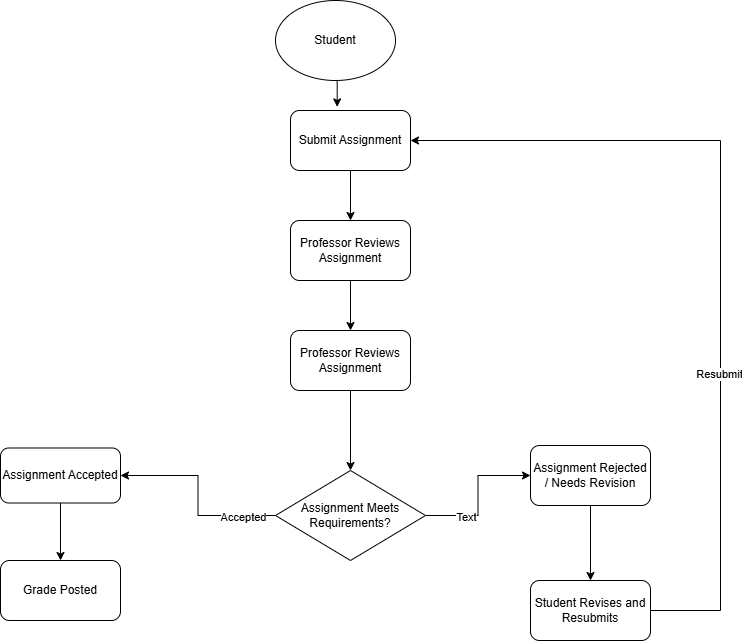

The diagram above was exported from draw.io. Its source (the exported page's mxGraphModel, read from the mxfile embedded in the PNG):
<mxGraphModel dx="880" dy="568" grid="1" gridSize="10" guides="1" tooltips="1" connect="1" arrows="1" fold="1" page="1" pageScale="1" pageWidth="850" pageHeight="1100" math="0" shadow="0">
  <root>
    <mxCell id="0" />
    <mxCell id="1" parent="0" />
    <mxCell id="CCSGpae_829Xl2xoZZ6K-13" edge="1" parent="1" source="CCSGpae_829Xl2xoZZ6K-2" style="edgeStyle=orthogonalEdgeStyle;rounded=0;orthogonalLoop=1;jettySize=auto;html=1;" target="CCSGpae_829Xl2xoZZ6K-7">
      <mxGeometry relative="1" as="geometry" />
    </mxCell>
    <mxCell id="CCSGpae_829Xl2xoZZ6K-22" connectable="0" parent="CCSGpae_829Xl2xoZZ6K-13" style="edgeLabel;html=1;align=center;verticalAlign=middle;resizable=0;points=[];" value="Text" vertex="1">
      <mxGeometry relative="1" x="-0.6582" as="geometry">
        <mxPoint as="offset" />
      </mxGeometry>
    </mxCell>
    <mxCell id="CCSGpae_829Xl2xoZZ6K-24" connectable="0" parent="CCSGpae_829Xl2xoZZ6K-13" style="edgeLabel;html=1;align=center;verticalAlign=middle;resizable=0;points=[];" value="Accepted" vertex="1">
      <mxGeometry relative="1" x="-0.6582" y="1" as="geometry">
        <mxPoint as="offset" />
      </mxGeometry>
    </mxCell>
    <mxCell id="CCSGpae_829Xl2xoZZ6K-15" edge="1" parent="1" source="CCSGpae_829Xl2xoZZ6K-2" style="edgeStyle=orthogonalEdgeStyle;rounded=0;orthogonalLoop=1;jettySize=auto;html=1;entryX=0;entryY=0.5;entryDx=0;entryDy=0;" target="CCSGpae_829Xl2xoZZ6K-8">
      <mxGeometry relative="1" as="geometry" />
    </mxCell>
    <mxCell id="CCSGpae_829Xl2xoZZ6K-25" connectable="0" parent="CCSGpae_829Xl2xoZZ6K-15" style="edgeLabel;html=1;align=center;verticalAlign=middle;resizable=0;points=[];" value="Text" vertex="1">
      <mxGeometry relative="1" x="-0.4433" y="-1" as="geometry">
        <mxPoint as="offset" />
      </mxGeometry>
    </mxCell>
    <mxCell id="CCSGpae_829Xl2xoZZ6K-2" parent="1" style="rhombus;whiteSpace=wrap;html=1;" value="Assignment Meets Requirements?" vertex="1">
      <mxGeometry height="90" width="150" x="345" y="480" as="geometry" />
    </mxCell>
    <mxCell id="CCSGpae_829Xl2xoZZ6K-19" edge="1" parent="1" source="CCSGpae_829Xl2xoZZ6K-3" style="edgeStyle=orthogonalEdgeStyle;rounded=0;orthogonalLoop=1;jettySize=auto;html=1;entryX=0.5;entryY=0;entryDx=0;entryDy=0;" target="CCSGpae_829Xl2xoZZ6K-5">
      <mxGeometry relative="1" as="geometry" />
    </mxCell>
    <mxCell id="CCSGpae_829Xl2xoZZ6K-3" parent="1" style="rounded=1;whiteSpace=wrap;html=1;" value="Submit Assignment" vertex="1">
      <mxGeometry height="60" width="120" x="360" y="120" as="geometry" />
    </mxCell>
    <mxCell id="CCSGpae_829Xl2xoZZ6K-4" parent="1" style="ellipse;whiteSpace=wrap;html=1;" value="Student" vertex="1">
      <mxGeometry height="80" width="120" x="345" y="10" as="geometry" />
    </mxCell>
    <mxCell id="CCSGpae_829Xl2xoZZ6K-18" edge="1" parent="1" source="CCSGpae_829Xl2xoZZ6K-5" style="edgeStyle=orthogonalEdgeStyle;rounded=0;orthogonalLoop=1;jettySize=auto;html=1;entryX=0.5;entryY=0;entryDx=0;entryDy=0;" target="CCSGpae_829Xl2xoZZ6K-6">
      <mxGeometry relative="1" as="geometry" />
    </mxCell>
    <mxCell id="CCSGpae_829Xl2xoZZ6K-5" parent="1" style="rounded=1;whiteSpace=wrap;html=1;" value="Professor Reviews Assignment" vertex="1">
      <mxGeometry height="60" width="120" x="360" y="230" as="geometry" />
    </mxCell>
    <mxCell id="CCSGpae_829Xl2xoZZ6K-17" edge="1" parent="1" source="CCSGpae_829Xl2xoZZ6K-6" style="edgeStyle=orthogonalEdgeStyle;rounded=0;orthogonalLoop=1;jettySize=auto;html=1;entryX=0.5;entryY=0;entryDx=0;entryDy=0;" target="CCSGpae_829Xl2xoZZ6K-2">
      <mxGeometry relative="1" as="geometry" />
    </mxCell>
    <mxCell id="CCSGpae_829Xl2xoZZ6K-6" parent="1" style="rounded=1;whiteSpace=wrap;html=1;" value="Professor Reviews Assignment" vertex="1">
      <mxGeometry height="60" width="120" x="360" y="340" as="geometry" />
    </mxCell>
    <mxCell id="CCSGpae_829Xl2xoZZ6K-14" edge="1" parent="1" source="CCSGpae_829Xl2xoZZ6K-7" style="edgeStyle=orthogonalEdgeStyle;rounded=0;orthogonalLoop=1;jettySize=auto;html=1;entryX=0.5;entryY=0;entryDx=0;entryDy=0;" target="CCSGpae_829Xl2xoZZ6K-9">
      <mxGeometry relative="1" as="geometry" />
    </mxCell>
    <mxCell id="CCSGpae_829Xl2xoZZ6K-7" parent="1" style="rounded=1;whiteSpace=wrap;html=1;" value="Assignment Accepted" vertex="1">
      <mxGeometry height="55" width="120" x="70" y="457.5" as="geometry" />
    </mxCell>
    <mxCell id="CCSGpae_829Xl2xoZZ6K-16" edge="1" parent="1" source="CCSGpae_829Xl2xoZZ6K-8" style="edgeStyle=orthogonalEdgeStyle;rounded=0;orthogonalLoop=1;jettySize=auto;html=1;" target="CCSGpae_829Xl2xoZZ6K-10">
      <mxGeometry relative="1" as="geometry" />
    </mxCell>
    <mxCell id="CCSGpae_829Xl2xoZZ6K-8" parent="1" style="rounded=1;whiteSpace=wrap;html=1;" value="Assignment Rejected / Needs Revision" vertex="1">
      <mxGeometry height="60" width="120" x="600" y="455" as="geometry" />
    </mxCell>
    <mxCell id="CCSGpae_829Xl2xoZZ6K-9" parent="1" style="rounded=1;whiteSpace=wrap;html=1;" value="Grade Posted" vertex="1">
      <mxGeometry height="60" width="120" x="70" y="570" as="geometry" />
    </mxCell>
    <mxCell id="CCSGpae_829Xl2xoZZ6K-21" edge="1" parent="1" source="CCSGpae_829Xl2xoZZ6K-10" style="edgeStyle=orthogonalEdgeStyle;rounded=0;orthogonalLoop=1;jettySize=auto;html=1;entryX=1;entryY=0.5;entryDx=0;entryDy=0;" target="CCSGpae_829Xl2xoZZ6K-3">
      <mxGeometry relative="1" as="geometry">
        <Array as="points">
          <mxPoint x="790" y="620" />
          <mxPoint x="790" y="150" />
        </Array>
        <mxPoint x="650" y="680" as="targetPoint" />
      </mxGeometry>
    </mxCell>
    <mxCell id="CCSGpae_829Xl2xoZZ6K-23" connectable="0" parent="CCSGpae_829Xl2xoZZ6K-21" style="edgeLabel;html=1;align=center;verticalAlign=middle;resizable=0;points=[];" value=" Resubmit" vertex="1">
      <mxGeometry relative="1" x="-0.2775" y="2" as="geometry">
        <mxPoint as="offset" />
      </mxGeometry>
    </mxCell>
    <mxCell id="CCSGpae_829Xl2xoZZ6K-10" parent="1" style="rounded=1;whiteSpace=wrap;html=1;" value="Student Revises and Resubmits" vertex="1">
      <mxGeometry height="60" width="120" x="600" y="590" as="geometry" />
    </mxCell>
    <mxCell id="CCSGpae_829Xl2xoZZ6K-20" edge="1" parent="1" source="CCSGpae_829Xl2xoZZ6K-4" style="edgeStyle=orthogonalEdgeStyle;rounded=0;orthogonalLoop=1;jettySize=auto;html=1;exitX=0.5;exitY=1;exitDx=0;exitDy=0;entryX=0.389;entryY=-0.06;entryDx=0;entryDy=0;entryPerimeter=0;" target="CCSGpae_829Xl2xoZZ6K-3">
      <mxGeometry relative="1" as="geometry" />
    </mxCell>
  </root>
</mxGraphModel>